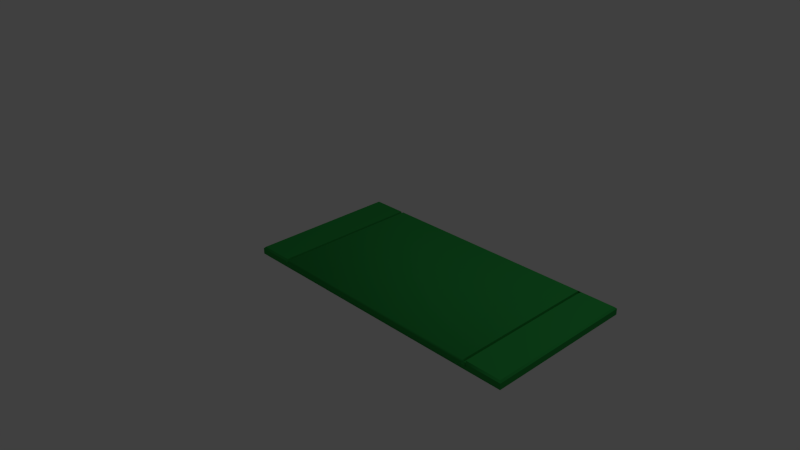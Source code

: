 # Source: sidewalk_4x.blend  (saved by Blender 2.76.0; exported with 4.5.12 LTS)
import bpy
from mathutils import Matrix  # noqa: F401  (used for matrix-valued properties, if any)

bpy.ops.wm.read_factory_settings(use_empty=True)
scene = bpy.context.scene
scene.name = 'Scene'

# ---- collections
col_collection_1 = bpy.data.collections.new('Collection 1'); scene.collection.children.link(col_collection_1)

# ---- materials (node trees are filled in below, after node groups)
mat_default = bpy.data.materials.new('Default')
mat_default.alpha_threshold = 0.0
mat_default.use_transparent_shadow = False
mat_default.diffuse_color = (0.02723, 0.3241, 0.06144, 1.0)
mat_default.specular_color = (0.2, 0.2, 0.2)
mat_default.roughness = 0.5
mat_default.specular_intensity = 1.0

# ---- material node trees

# ---- world
world_world = bpy.data.worlds.new('World'); scene.world = world_world
world_world.color = (0.05088, 0.05088, 0.05088)
world_world.use_sun_shadow = False
world_world.sun_shadow_jitter_overblur = 0.0
world_world.cycles.sampling_method = 'MANUAL'
world_world.cycles.sample_map_resolution = 256

# ---- cameras
cam_camera = bpy.data.cameras.new('Camera')
cam_camera.clip_end = 100.0
cam_camera.lens = 35.0
cam_camera.sensor_width = 32.0
cam_camera.sensor_height = 18.0
cam_camera.ortho_scale = 7.314
cam_camera.dof.focus_distance = 0.0
cam_camera.dof.aperture_fstop = 128.0

# ---- lights
light_lamp = bpy.data.lights.new('Lamp', 'POINT')
light_lamp.transmission_factor = 0.0
light_lamp.cutoff_distance = 30.0
light_lamp.energy = 100.0
light_lamp.shadow_buffer_clip_start = 1.001
light_lamp.shadow_soft_size = 0.1
light_lamp.shadow_maximum_resolution = 0.006
light_lamp.use_absolute_resolution = True
light_lamp.cycles.use_multiple_importance_sampling = False

# ---- meshes
me_default = bpy.data.meshes.new('Default')
me_default.from_pydata([(2.457, 0.0, 1.0), (2.486, 0.0, 1.0), (2.457, 0.0, -1.0), (2.486, 0.0, -1.0), (-1.0, 0.0, 1.0), (-1.0, 0.0, -1.0), (2.519, 0.0, -1.0), (2.514, 0.0, -1.0), (2.519, 0.0, 1.0), (2.514, 0.0, 1.0), (-0.4863, 0.0, 1.0), (-0.4574, 0.0, 1.0), (-0.4863, 0.0, -1.0), (-0.4574, 0.0, -1.0), (-0.5137, 0.0, -1.0), (-0.5186, 0.0, -1.0), (-0.5137, 0.0, 1.0), (-0.5186, 0.0, 1.0), (3.0, 0.0, -1.0), (3.0, 0.0, 1.0), (-0.9789, 0.1, 0.9789), (-1.0, 0.07887, 1.0), (-0.9789, 0.1, -0.9789), (-1.0, 0.07887, -1.0), (-0.5315, 0.0502, 1.0), (-0.5137, 0.07133, 0.9789), (-0.5315, 0.0502, -1.0), (-0.5137, 0.07133, -0.9789), (-0.5186, 0.1, -0.9789), (-0.5364, 0.07887, -1.0), (-0.5364, 0.07887, 1.0), (-0.5186, 0.1, 0.9789), (-0.4863, 0.07133, 0.9789), (-0.4685, 0.0502, 1.0), (-0.4814, 0.1, 0.9789), (-0.4636, 0.07887, 1.0), (-0.4685, 0.0502, -1.0), (-0.4863, 0.07133, -0.9789), (-0.4814, 0.1, -0.9789), (-0.4636, 0.07887, -1.0), (3.0, 0.07887, 1.0), (2.979, 0.1, 0.9789), (3.0, 0.07887, -1.0), (2.979, 0.1, -0.9789), (2.468, 0.0502, 1.0), (2.486, 0.07133, 0.9789), (2.468, 0.0502, -1.0), (2.486, 0.07133, -0.9789), (2.481, 0.1, -0.9789), (2.464, 0.07887, -1.0), (2.464, 0.07887, 1.0), (2.481, 0.1, 0.9789), (2.514, 0.07133, 0.9789), (2.532, 0.0502, 1.0), (2.519, 0.1, 0.9789), (2.536, 0.07887, 1.0), (2.532, 0.0502, -1.0), (2.514, 0.07133, -0.9789), (2.519, 0.1, -0.9789), (2.536, 0.07887, -1.0)], [], [(4, 21, 23, 5), (25, 32, 37, 27), (24, 30, 17, 16), (15, 5, 23, 29), (33, 10, 11, 35), (26, 36, 12, 14), (36, 39, 13, 12), (10, 12, 13, 11), (14, 16, 17, 15), (37, 32, 34, 38), (14, 12, 10, 16), (33, 24, 16, 10), (28, 22, 20, 31), (26, 14, 15, 29), (17, 4, 5, 15), (21, 4, 17, 30), (25, 27, 28, 31), (37, 38, 39, 36), (27, 37, 36, 26), (22, 28, 29, 23), (21, 30, 31, 20), (33, 35, 34, 32), (26, 29, 28, 27), (25, 31, 30, 24), (20, 22, 23, 21), (24, 33, 32, 25), (45, 52, 57, 47), (44, 50, 0, 1), (53, 9, 8, 55), (46, 56, 7, 3), (56, 59, 6, 7), (9, 7, 6, 8), (3, 1, 0, 2), (57, 52, 54, 58), (3, 7, 9, 1), (53, 44, 1, 9), (43, 58, 54, 41), (18, 6, 59, 42), (46, 3, 2, 49), (19, 8, 6, 18), (40, 19, 18, 42), (45, 47, 48, 51), (57, 58, 59, 56), (47, 57, 56, 46), (41, 54, 55, 40), (53, 55, 54, 52), (40, 42, 43, 41), (46, 49, 48, 47), (42, 59, 58, 43), (45, 51, 50, 44), (44, 53, 52, 45), (55, 8, 19, 40), (35, 11, 0, 50), (11, 13, 2, 0), (13, 39, 49, 2), (57, 39, 38, 58), (34, 35, 50, 51), (38, 34, 51, 48)])
me_default.polygons.foreach_set('use_smooth', [True] * 58)
_k = set([(0, 1), (1, 9), (2, 3), (3, 7), (4, 5), (4, 17), (4, 21), (5, 15), (5, 23), (6, 7), (6, 18), (8, 9), (8, 19), (10, 11), (10, 16), (12, 13), (12, 14), (14, 15), (16, 17), (18, 19), (18, 42), (19, 40), (20, 22), (20, 31), (21, 23), (21, 30), (22, 28), (23, 29), (24, 30), (24, 33), (25, 27), (25, 31), (25, 32), (26, 29), (26, 36), (27, 28), (27, 37), (28, 31), (32, 34), (32, 37), (33, 35), (34, 38), (36, 39), (37, 38), (40, 42), (40, 55), (41, 43), (41, 54), (42, 59), (43, 58), (44, 50), (44, 53), (45, 47), (45, 51), (45, 52), (46, 49), (46, 56), (47, 48), (47, 57), (48, 51), (52, 54), (52, 57), (53, 55), (54, 58), (56, 59), (57, 58)])
me_default.attributes.new('sharp_edge', 'BOOLEAN', 'EDGE').data.foreach_set('value', [ (min(e.vertices), max(e.vertices)) in _k for e in me_default.edges])
_uv = me_default.uv_layers.new(name='UVMap')
_uv.uv.foreach_set('vector', [0.5, 0.0, 0.5, 0.2629, 0.25, 0.2629, 0.25, 0.0, 0.4974, 0.4954, 0.4974, 0.5046, 0.2526, 0.5046, 0.2526, 0.4954, 0.7538, 0.4895, 0.7836, 0.4879, 0.75, 0.4938, 0.75, 0.4954, 0.0, 0.4938, 0.0, 0.3333, 0.1972, 0.3333, 0.1972, 0.4879, 0.7538, 0.5105, 0.75, 0.5046, 0.75, 0.5062, 0.7836, 0.5121, 0.1759, 0.4895, 0.1759, 0.5105, 0.0, 0.5046, 0.0, 0.4954, -0.003769, 0.5105, -0.03356, 0.5121, 0.0, 0.5062, 0.0, 0.5046, 0.75, 0.5046, 1.0, 0.5046, 1.0, 0.5062, 0.75, 0.5062, 1.0, 0.4954, 0.75, 0.4954, 0.75, 0.4938, 1.0, 0.4938, 0.2526, 0.5046, 0.4974, 0.5046, 0.4974, 0.5062, 0.2526, 0.5062, 1.0, 0.4954, 1.0, 0.5046, 0.75, 0.5046, 0.75, 0.4954, 0.5741, 0.5105, 0.5741, 0.4895, 0.75, 0.4954, 0.75, 0.5046, 0.2526, 0.4938, 0.2526, 0.3404, 0.4974, 0.3404, 0.4974, 0.4938, -0.003769, 0.4895, 0.0, 0.4954, 0.0, 0.4938, -0.03356, 0.4879, 0.75, 0.4938, 0.75, 0.3333, 1.0, 0.3333, 1.0, 0.4938, 0.5528, 0.3333, 0.75, 0.3333, 0.75, 0.4938, 0.5528, 0.4879, 0.4974, 0.4954, 0.2526, 0.4954, 0.2526, 0.4938, 0.4974, 0.4938, 0.2526, 0.5046, 0.2526, 0.5062, -0.03356, 0.5121, -0.003769, 0.5105, 0.2526, 0.4954, 0.2526, 0.5046, 0.1759, 0.5105, 0.1759, 0.4895, 0.2526, 0.3404, 0.2526, 0.4938, 0.1972, 0.4879, 0.1972, 0.3333, 0.5528, 0.3333, 0.5528, 0.4879, 0.4974, 0.4938, 0.4974, 0.3404, 0.7538, 0.5105, 0.7836, 0.5121, 0.4974, 0.5062, 0.4974, 0.5046, -0.003769, 0.4895, -0.03356, 0.4879, 0.2526, 0.4938, 0.2526, 0.4954, 0.4974, 0.4954, 0.4974, 0.4938, 0.7836, 0.4879, 0.7538, 0.4895, 0.4974, 0.3404, 0.2526, 0.3404, 0.25, 0.2629, 0.5, 0.2629, 0.5741, 0.4895, 0.5741, 0.5105, 0.4974, 0.5046, 0.4974, 0.4954, 0.4974, 0.4954, 0.4974, 0.5046, 0.2526, 0.5046, 0.2526, 0.4954, 0.7538, 0.4895, 0.7836, 0.4879, 0.75, 0.4938, 0.75, 0.4954, 0.7538, 0.5105, 0.75, 0.5046, 0.75, 0.5062, 0.7836, 0.5121, 0.1759, 0.4895, 0.1759, 0.5105, 0.0, 0.5046, 0.0, 0.4954, -0.003769, 0.5105, -0.03356, 0.5121, 0.0, 0.5062, 0.0, 0.5046, 0.75, 0.5046, 1.0, 0.5046, 1.0, 0.5062, 0.75, 0.5062, 1.0, 0.4954, 0.75, 0.4954, 0.75, 0.4938, 1.0, 0.4938, 0.2526, 0.5046, 0.4974, 0.5046, 0.4974, 0.5062, 0.2526, 0.5062, 1.0, 0.4954, 1.0, 0.5046, 0.75, 0.5046, 0.75, 0.4954, 0.5741, 0.5105, 0.5741, 0.4895, 0.75, 0.4954, 0.75, 0.5046, 0.2526, 0.6596, 0.2526, 0.5062, 0.4974, 0.5062, 0.4974, 0.6596, 0.0, 0.6667, 0.0, 0.5062, 0.1972, 0.5121, 0.1972, 0.6667, -0.003769, 0.4895, 0.0, 0.4954, 0.0, 0.4938, -0.03356, 0.4879, 0.75, 0.6667, 0.75, 0.5062, 1.0, 0.5062, 1.0, 0.6667, 0.5, 0.7371, 0.5, 1.0, 0.25, 1.0, 0.25, 0.7371, 0.4974, 0.4954, 0.2526, 0.4954, 0.2526, 0.4938, 0.4974, 0.4938, 0.2526, 0.5046, 0.2526, 0.5062, -0.03356, 0.5121, -0.003769, 0.5105, 0.2526, 0.4954, 0.2526, 0.5046, 0.1759, 0.5105, 0.1759, 0.4895, 0.4974, 0.6596, 0.4974, 0.5062, 0.5528, 0.5121, 0.5528, 0.6667, 0.7538, 0.5105, 0.7836, 0.5121, 0.4974, 0.5062, 0.4974, 0.5046, 0.5, 0.7371, 0.25, 0.7371, 0.2526, 0.6596, 0.4974, 0.6596, -0.003769, 0.4895, -0.03356, 0.4879, 0.2526, 0.4938, 0.2526, 0.4954, 0.1972, 0.6667, 0.1972, 0.5121, 0.2526, 0.5062, 0.2526, 0.6596, 0.4974, 0.4954, 0.4974, 0.4938, 0.7836, 0.4879, 0.7538, 0.4895, 0.5741, 0.4895, 0.5741, 0.5105, 0.4974, 0.5046, 0.4974, 0.4954, 0.5528, 0.5121, 0.75, 0.5062, 0.75, 0.6667, 0.5528, 0.6667, 0.0, 0.0, 0.75, 0.5062, 0.0, 0.0, 0.7836, 0.4879, 0.75, 0.5062, 1.0, 0.5062, 0.0, 0.0, 0.75, 0.4938, 1.0, 0.5062, -0.03356, 0.5121, 0.0, 0.0, 0.0, 0.4938, 0.0, 0.0, 0.2526, 0.5062, 0.0, 0.0, 0.2526, 0.5046, 0.0, 0.0, 0.7836, 0.5121, 0.7836, 0.4879, 0.4974, 0.4938, 0.0, 0.0, 0.4974, 0.5062, 0.4974, 0.4938, 0.2526, 0.4938])
me_default.materials.append(mat_default)
me_default.use_remesh_preserve_volume = False
me_default.use_remesh_preserve_attributes = False
me_default.use_mirror_vertex_groups = False
me_default.update()
me_default.normals_split_custom_set([tuple(v) for v in zip(*[iter([-1.0, 0.0, 0.0, -1.0, 0.0, 0.0, -1.0, 0.0, 0.0, -1.0, 0.0, 0.0, 0.0, 1.0, 0.0, 0.0, 1.0, 0.0, 0.0, 1.0, 0.0, 0.0, 1.0, 0.0, 0.0, 0.0, 1.0, 0.0, 0.0, 1.0, 0.0, 0.0, 1.0, 0.0, 0.0, 1.0, 0.0, 0.0, -1.0, 0.0, 0.0, -1.0, 0.0, 0.0, -1.0, 0.0, 0.0, -1.0, 0.0, 0.0, 1.0, 0.0, 0.0, 1.0, 0.0, -0.7071, 0.7071, -0.2804, 0.3322, 0.9006, 0.0, 0.0, -1.0, 0.0, 0.0, -1.0, 0.0, 0.0, -1.0, 0.0, 0.0, -1.0, 0.0, 0.0, -1.0, 0.0, 0.0, -1.0, 0.0, -0.7071, -0.7071, 0.0, 0.0, -1.0, 0.0, -1.0, 0.0, 0.0, -1.0, 0.0, 0.0, -0.7071, -0.7071, 0.0, -0.7071, 0.7071, 0.0, -1.0, 0.0, 0.0, -1.0, 0.0, 0.0, -1.0, 0.0, 0.0, -1.0, 0.0, -0.9858, 0.1679, 0.0, -0.9858, 0.1679, 0.0, -0.9858, 0.1679, 0.0, -0.9858, 0.1679, 0.0, 0.0, -1.0, 0.0, 0.0, -1.0, 0.0, 0.0, -1.0, 0.0, 0.0, -1.0, 0.0, 0.0, 0.0, 1.0, 0.0, 0.0, 1.0, 0.0, 0.0, 1.0, 0.0, 0.0, 1.0, 0.0, 1.0, 0.0, 0.0, 1.0, 0.0, 0.0, 1.0, 0.0, 0.0, 1.0, 0.0, 0.0, 0.0, -1.0, 0.0, 0.0, -1.0, 0.0, 0.0, -1.0, 0.0, 0.0, -1.0, 0.0, -1.0, 0.0, 0.0, -1.0, 0.0, 0.0, -1.0, 0.0, 0.0, -1.0, 0.0, 0.0, 0.0, 1.0, 0.0, 0.0, 1.0, 0.0, 0.0, 1.0, 0.0, 0.0, 1.0, 0.9858, 0.1679, 0.0, 0.9858, 0.1679, 0.0, 0.9858, 0.1679, 0.0, 0.9858, 0.1679, 0.0, -0.3916, 0.464, -0.7946, -0.3766, 0.2771, -0.8839, -0.3769, 0.277, -0.8839, -0.3916, 0.464, -0.7946, 0.3916, 0.464, -0.7946, -0.3916, 0.464, -0.7946, -0.3916, 0.464, -0.7946, 0.3916, 0.464, -0.7946, -0.4082, 0.8165, -0.4082, 0.3916, 0.464, -0.7946, 0.3916, 0.464, -0.7946, -0.4082, 0.8165, -0.4082, -0.4082, 0.8165, 0.4082, 0.3916, 0.464, 0.7946, 0.3916, 0.464, 0.7946, -0.4082, 0.8165, 0.4082, -0.3916, 0.464, 0.7946, -0.2804, 0.3322, 0.9006, -0.2465, 0.8301, 0.5002, -0.3916, 0.464, 0.7946, 0.3916, 0.464, -0.7946, 0.3916, 0.464, -0.7946, 0.3916, 0.464, -0.7946, 0.3916, 0.464, -0.7946, 0.3916, 0.464, 0.7946, 0.3916, 0.464, 0.7946, 0.3916, 0.464, 0.7946, 0.3916, 0.464, 0.7946, -0.4082, 0.8165, 0.4082, -0.4082, 0.8165, -0.4082, -0.4082, 0.8165, -0.4082, -0.4082, 0.8165, 0.4082, 0.3916, 0.464, 0.7946, -0.3916, 0.464, 0.7946, -0.3916, 0.464, 0.7946, 0.3916, 0.464, 0.7946, 0.0, 1.0, 0.0, 0.0, 1.0, 0.0, 0.0, 1.0, 0.0, 0.0, 1.0, 0.0, 0.0, 0.0, 1.0, 0.2804, 0.3322, 0.9006, 0.0, -0.7071, 0.7071, 0.0, 0.0, 1.0, 0.0, 0.0, 1.0, 0.0, 0.0, 1.0, 0.0, 0.0, 1.0, 0.0, 0.0, 1.0, 0.0, 0.0, -1.0, 0.0, 0.0, -1.0, 0.0, 0.0, -1.0, 0.0, 0.0, -1.0, 0.0, 0.0, -1.0, 0.0, 0.0, -1.0, 0.0, 0.0, -1.0, 0.0, 0.0, -1.0, 0.0, -1.0, 0.0, 0.0, -1.0, 0.0, 0.0, -1.0, 0.0, 0.0, -1.0, 0.0, 0.0, -1.0, 0.0, 0.0, -1.0, 0.0, 0.0, -0.7071, 0.7071, 0.0, -0.7071, -0.7071, -0.9858, 0.1679, 0.0, -0.9858, 0.1679, 0.0, -0.9858, 0.1679, 0.0, -0.9858, 0.1679, 0.0, 0.0, -1.0, 0.0, 0.0, -1.0, 0.0, 0.0, -1.0, 0.0, 0.0, -1.0, 0.0, 0.0, 0.0, 1.0, 0.0, 0.0, 1.0, 0.0, 0.0, 1.0, 0.0, 0.0, 1.0, 0.0, 1.0, 0.0, 0.0, 1.0, 0.0, 0.0, 1.0, 0.0, 0.0, 1.0, 0.0, 0.0, 0.0, -1.0, 0.0, 0.0, -1.0, 0.0, 0.0, -1.0, 0.0, 0.0, -1.0, 0.0, 0.0, -1.0, 0.0, 0.0, -1.0, 0.0, -0.7071, -0.7071, 0.0, 0.0, -1.0, 0.0, -1.0, 0.0, 0.0, -1.0, 0.0, 0.0, -1.0, 0.0, 0.0, -1.0, 0.0, 1.0, 0.0, 0.0, 1.0, 0.0, 0.0, 1.0, 0.0, 0.0, 1.0, 0.0, 0.0, 0.9858, 0.1679, 0.0, 0.9858, 0.1679, 0.0, 0.9858, 0.1679, 0.0, 0.9858, 0.1679, 0.0, -0.3916, 0.464, -0.7946, -0.3916, 0.464, -0.7946, -0.3916, 0.464, -0.7946, -0.3916, 0.464, -0.7946, 0.3916, 0.464, -0.7946, -0.3916, 0.464, -0.7946, -0.3916, 0.464, -0.7946, 0.3916, 0.464, -0.7946, 0.4082, 0.8165, 0.4082, -0.3916, 0.464, 0.7946, -0.3916, 0.464, 0.7946, 0.4082, 0.8165, 0.4082, -0.3916, 0.464, 0.7946, -0.3916, 0.464, 0.7946, -0.3916, 0.464, 0.7946, -0.3916, 0.464, 0.7946, 0.4082, 0.8165, 0.4082, 0.4082, 0.8165, -0.4082, 0.4082, 0.8165, -0.4082, 0.4082, 0.8165, 0.4082, 0.3916, 0.464, -0.7946, 0.6971, 0.1187, -0.7071, 0.6971, 0.1187, -0.7071, 0.3916, 0.464, -0.7946, 0.4082, 0.8165, -0.4082, -0.3916, 0.464, -0.7946, -0.3916, 0.464, -0.7946, 0.4082, 0.8165, -0.4082, 0.3916, 0.464, 0.7946, 0.2465, 0.8301, 0.5002, 0.2804, 0.3322, 0.9006, 0.3916, 0.464, 0.7946, 0.3916, 0.464, 0.7946, -0.3916, 0.464, 0.7946, -0.3916, 0.464, 0.7946, 0.3916, 0.464, 0.7946, 0.0, 0.0, 1.0, 0.0, 0.0, 1.0, 0.0, 0.0, 1.0, 0.0, 0.0, 1.0, -0.2804, 0.3322, 0.9006, 0.0, -0.7071, 0.7071, 0.0, -0.7071, 0.7071, 0.2804, 0.3322, 0.9006, 0.0, -0.7071, 0.7071, 0.0, -0.7071, -0.7071, 0.0, -0.7071, -0.7071, 0.0, -0.7071, 0.7071, 0.0, -0.7071, -0.7071, 0.0, 0.0, -1.0, 0.0, 0.0, -1.0, 0.0, -0.7071, -0.7071, 0.003747, 0.3914, -0.9202, -0.3769, 0.277, -0.8839, -0.3766, 0.2771, -0.8839, 0.003747, 0.3914, -0.9202, -0.2465, 0.8301, 0.5002, -0.2804, 0.3322, 0.9006, 0.2804, 0.3322, 0.9006, 0.2465, 0.8301, 0.5002, 0.0, 1.0, 0.0, -0.2465, 0.8301, 0.5002, 0.2465, 0.8301, 0.5002, 0.0, 1.0, 0.0])] * 3)])

# ---- objects
ob_default = bpy.data.objects.new('Default', me_default)
ob_lamp = bpy.data.objects.new('Lamp', light_lamp)
ob_camera = bpy.data.objects.new('Camera', cam_camera)

# ---- transforms, parenting, visibility, modifiers, constraints
ob_default.location = (0.0, 0.0, 0.0)
ob_default.rotation_euler = (1.571, -0.0, 0.0)
ob_default.lineart.crease_threshold = 0.0
ob_lamp.location = (4.076, 1.005, 5.904)
ob_lamp.rotation_euler = (0.6503, 0.05522, 1.866)
ob_lamp.lock_rotations_4d = False
ob_lamp.empty_display_type = 'ARROWS'
ob_lamp.color = (0.0, 0.0, 0.0, 0.0)
ob_lamp.lineart.crease_threshold = 0.0
ob_camera.location = (7.481, -6.508, 5.344)
ob_camera.rotation_euler = (1.109, 0.01082, 0.8149)
ob_camera.lock_rotations_4d = False
ob_camera.empty_display_type = 'ARROWS'
ob_camera.color = (0.0, 0.0, 0.0, 0.0)
ob_camera.display_type = 'WIRE'
ob_camera.lineart.crease_threshold = 0.0

# ---- collection membership
col_collection_1.objects.link(ob_default)
col_collection_1.objects.link(ob_lamp)
col_collection_1.objects.link(ob_camera)

# ---- scene / render settings (as saved in the file)
scene.camera = ob_camera
scene.frame_start = 1; scene.frame_end = 250; scene.frame_set(1)
scene.render.engine = 'BLENDER_EEVEE_NEXT'
scene.render.resolution_percentage = 50
scene.render.dither_intensity = 0.0
scene.cycles.use_denoising = False
scene.cycles.samples = 10
scene.cycles.sampling_pattern = 'TABULATED_SOBOL'
scene.cycles.light_sampling_threshold = 0.0
scene.cycles.use_adaptive_sampling = False
scene.cycles.use_light_tree = False
scene.cycles.blur_glossy = 0.0
scene.cycles.pixel_filter_type = 'GAUSSIAN'
scene.cycles.sample_clamp_indirect = 0.0
scene.view_settings.view_transform = 'Standard'
bpy.context.view_layer.update()
